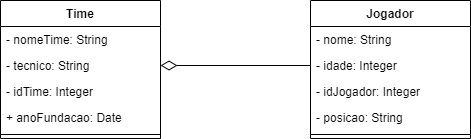

The diagram above was exported from draw.io. Its source (the exported page's mxGraphModel, read from the mxfile embedded in the PNG):
<mxGraphModel dx="782" dy="738" grid="1" gridSize="10" guides="1" tooltips="1" connect="1" arrows="1" fold="1" page="1" pageScale="1" pageWidth="827" pageHeight="1169" math="0" shadow="0">
  <root>
    <mxCell id="WIyWlLk6GJQsqaUBKTNV-0" />
    <mxCell id="WIyWlLk6GJQsqaUBKTNV-1" parent="WIyWlLk6GJQsqaUBKTNV-0" />
    <mxCell id="_5M9xxFQl4bf3MkVRRyD-18" value="Time" style="swimlane;fontStyle=1;align=center;verticalAlign=top;childLayout=stackLayout;horizontal=1;startSize=26;horizontalStack=0;resizeParent=1;resizeParentMax=0;resizeLast=0;collapsible=1;marginBottom=0;" vertex="1" parent="WIyWlLk6GJQsqaUBKTNV-1">
      <mxGeometry x="120" y="170" width="160" height="138" as="geometry" />
    </mxCell>
    <mxCell id="_5M9xxFQl4bf3MkVRRyD-19" value="- nomeTime: String" style="text;strokeColor=none;fillColor=none;align=left;verticalAlign=top;spacingLeft=4;spacingRight=4;overflow=hidden;rotatable=0;points=[[0,0.5],[1,0.5]];portConstraint=eastwest;" vertex="1" parent="_5M9xxFQl4bf3MkVRRyD-18">
      <mxGeometry y="26" width="160" height="26" as="geometry" />
    </mxCell>
    <mxCell id="_5M9xxFQl4bf3MkVRRyD-21" value="- tecnico: String" style="text;strokeColor=none;fillColor=none;align=left;verticalAlign=top;spacingLeft=4;spacingRight=4;overflow=hidden;rotatable=0;points=[[0,0.5],[1,0.5]];portConstraint=eastwest;" vertex="1" parent="_5M9xxFQl4bf3MkVRRyD-18">
      <mxGeometry y="52" width="160" height="26" as="geometry" />
    </mxCell>
    <mxCell id="_5M9xxFQl4bf3MkVRRyD-24" value="- idTime: Integer" style="text;strokeColor=none;fillColor=none;align=left;verticalAlign=top;spacingLeft=4;spacingRight=4;overflow=hidden;rotatable=0;points=[[0,0.5],[1,0.5]];portConstraint=eastwest;" vertex="1" parent="_5M9xxFQl4bf3MkVRRyD-18">
      <mxGeometry y="78" width="160" height="26" as="geometry" />
    </mxCell>
    <mxCell id="_5M9xxFQl4bf3MkVRRyD-23" value="+ anoFundacao: Date" style="text;strokeColor=none;fillColor=none;align=left;verticalAlign=top;spacingLeft=4;spacingRight=4;overflow=hidden;rotatable=0;points=[[0,0.5],[1,0.5]];portConstraint=eastwest;" vertex="1" parent="_5M9xxFQl4bf3MkVRRyD-18">
      <mxGeometry y="104" width="160" height="26" as="geometry" />
    </mxCell>
    <mxCell id="_5M9xxFQl4bf3MkVRRyD-20" value="" style="line;strokeWidth=1;fillColor=none;align=left;verticalAlign=middle;spacingTop=-1;spacingLeft=3;spacingRight=3;rotatable=0;labelPosition=right;points=[];portConstraint=eastwest;strokeColor=inherit;" vertex="1" parent="_5M9xxFQl4bf3MkVRRyD-18">
      <mxGeometry y="130" width="160" height="8" as="geometry" />
    </mxCell>
    <mxCell id="_5M9xxFQl4bf3MkVRRyD-25" value="Jogador" style="swimlane;fontStyle=1;align=center;verticalAlign=top;childLayout=stackLayout;horizontal=1;startSize=26;horizontalStack=0;resizeParent=1;resizeParentMax=0;resizeLast=0;collapsible=1;marginBottom=0;" vertex="1" parent="WIyWlLk6GJQsqaUBKTNV-1">
      <mxGeometry x="430" y="170" width="160" height="138" as="geometry" />
    </mxCell>
    <mxCell id="_5M9xxFQl4bf3MkVRRyD-26" value="- nome: String" style="text;strokeColor=none;fillColor=none;align=left;verticalAlign=top;spacingLeft=4;spacingRight=4;overflow=hidden;rotatable=0;points=[[0,0.5],[1,0.5]];portConstraint=eastwest;" vertex="1" parent="_5M9xxFQl4bf3MkVRRyD-25">
      <mxGeometry y="26" width="160" height="26" as="geometry" />
    </mxCell>
    <mxCell id="_5M9xxFQl4bf3MkVRRyD-27" value="- idade: Integer" style="text;strokeColor=none;fillColor=none;align=left;verticalAlign=top;spacingLeft=4;spacingRight=4;overflow=hidden;rotatable=0;points=[[0,0.5],[1,0.5]];portConstraint=eastwest;" vertex="1" parent="_5M9xxFQl4bf3MkVRRyD-25">
      <mxGeometry y="52" width="160" height="26" as="geometry" />
    </mxCell>
    <mxCell id="_5M9xxFQl4bf3MkVRRyD-29" value="- idJogador: Integer" style="text;strokeColor=none;fillColor=none;align=left;verticalAlign=top;spacingLeft=4;spacingRight=4;overflow=hidden;rotatable=0;points=[[0,0.5],[1,0.5]];portConstraint=eastwest;" vertex="1" parent="_5M9xxFQl4bf3MkVRRyD-25">
      <mxGeometry y="78" width="160" height="26" as="geometry" />
    </mxCell>
    <mxCell id="_5M9xxFQl4bf3MkVRRyD-28" value="- posicao: String" style="text;strokeColor=none;fillColor=none;align=left;verticalAlign=top;spacingLeft=4;spacingRight=4;overflow=hidden;rotatable=0;points=[[0,0.5],[1,0.5]];portConstraint=eastwest;" vertex="1" parent="_5M9xxFQl4bf3MkVRRyD-25">
      <mxGeometry y="104" width="160" height="26" as="geometry" />
    </mxCell>
    <mxCell id="_5M9xxFQl4bf3MkVRRyD-30" value="" style="line;strokeWidth=1;fillColor=none;align=left;verticalAlign=middle;spacingTop=-1;spacingLeft=3;spacingRight=3;rotatable=0;labelPosition=right;points=[];portConstraint=eastwest;strokeColor=inherit;" vertex="1" parent="_5M9xxFQl4bf3MkVRRyD-25">
      <mxGeometry y="130" width="160" height="8" as="geometry" />
    </mxCell>
    <mxCell id="_5M9xxFQl4bf3MkVRRyD-31" style="edgeStyle=orthogonalEdgeStyle;rounded=0;orthogonalLoop=1;jettySize=auto;html=1;exitX=0;exitY=0.5;exitDx=0;exitDy=0;entryX=1;entryY=0.5;entryDx=0;entryDy=0;endArrow=diamondThin;endFill=0;endSize=14;" edge="1" parent="WIyWlLk6GJQsqaUBKTNV-1" source="_5M9xxFQl4bf3MkVRRyD-27" target="_5M9xxFQl4bf3MkVRRyD-21">
      <mxGeometry relative="1" as="geometry" />
    </mxCell>
  </root>
</mxGraphModel>